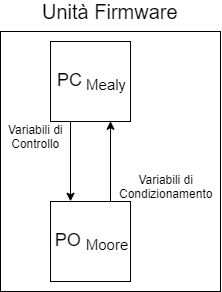

The diagram above was exported from draw.io. Its source (the exported page's mxGraphModel, read from the mxfile embedded in the PNG):
<mxGraphModel dx="760" dy="374" grid="1" gridSize="10" guides="1" tooltips="1" connect="1" arrows="1" fold="1" page="1" pageScale="1" pageWidth="827" pageHeight="1169" math="0" shadow="0">
  <root>
    <mxCell id="0" />
    <mxCell id="1" parent="0" />
    <mxCell id="2" value="" style="rounded=0;whiteSpace=wrap;html=1;strokeColor=#000000;strokeWidth=1;" vertex="1" parent="1">
      <mxGeometry x="70" y="70" width="220" height="260" as="geometry" />
    </mxCell>
    <mxCell id="3" style="edgeStyle=orthogonalEdgeStyle;rounded=0;orthogonalLoop=1;jettySize=auto;html=1;exitX=0.25;exitY=1;exitDx=0;exitDy=0;entryX=0.25;entryY=0;entryDx=0;entryDy=0;strokeWidth=1;" edge="1" source="4" target="6" parent="1">
      <mxGeometry relative="1" as="geometry" />
    </mxCell>
    <mxCell id="4" value="&lt;font style=&quot;font-size: 18px&quot;&gt;PC&lt;sub&gt;&amp;nbsp;Mealy&lt;/sub&gt;&lt;/font&gt;" style="whiteSpace=wrap;html=1;aspect=fixed;strokeColor=#000000;strokeWidth=1;" vertex="1" parent="1">
      <mxGeometry x="120" y="80" width="80" height="80" as="geometry" />
    </mxCell>
    <mxCell id="5" style="edgeStyle=orthogonalEdgeStyle;rounded=0;orthogonalLoop=1;jettySize=auto;html=1;exitX=0.75;exitY=0;exitDx=0;exitDy=0;entryX=0.75;entryY=1;entryDx=0;entryDy=0;strokeWidth=1;" edge="1" source="6" target="4" parent="1">
      <mxGeometry relative="1" as="geometry" />
    </mxCell>
    <mxCell id="6" value="&lt;font style=&quot;font-size: 18px&quot;&gt;PO &lt;sub&gt;Moore&lt;/sub&gt;&lt;/font&gt;" style="whiteSpace=wrap;html=1;aspect=fixed;strokeColor=#000000;strokeWidth=1;" vertex="1" parent="1">
      <mxGeometry x="120" y="240" width="80" height="80" as="geometry" />
    </mxCell>
    <mxCell id="7" value="Variabili di&lt;br&gt;Controllo" style="text;html=1;align=center;verticalAlign=middle;resizable=0;points=[];;autosize=1;" vertex="1" parent="1">
      <mxGeometry x="70" y="160" width="70" height="30" as="geometry" />
    </mxCell>
    <mxCell id="8" value="Variabili di&lt;br&gt;Condizionamento" style="text;html=1;align=center;verticalAlign=middle;resizable=0;points=[];;autosize=1;" vertex="1" parent="1">
      <mxGeometry x="180" y="210" width="110" height="30" as="geometry" />
    </mxCell>
    <mxCell id="9" value="&lt;font style=&quot;font-size: 20px&quot;&gt;Unità Firmware&lt;/font&gt;" style="text;html=1;align=center;verticalAlign=middle;resizable=0;points=[];;autosize=1;" vertex="1" parent="1">
      <mxGeometry x="105" y="40" width="150" height="20" as="geometry" />
    </mxCell>
  </root>
</mxGraphModel>